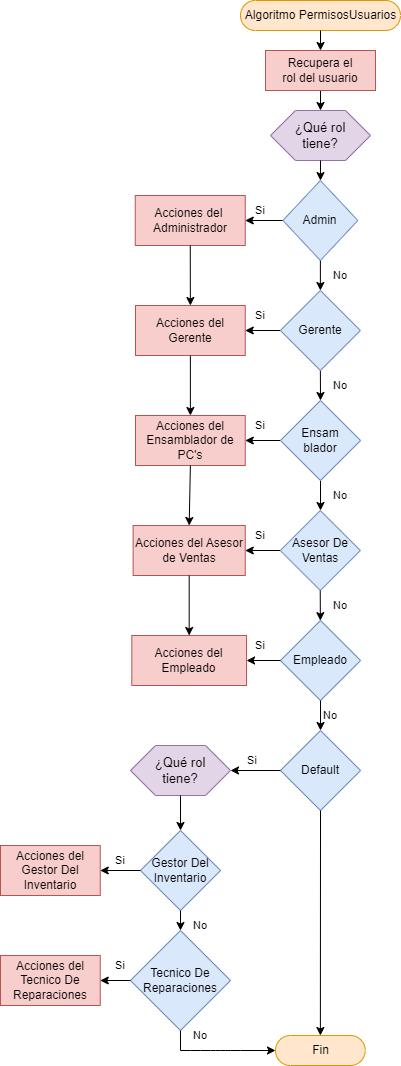

The diagram above was exported from draw.io. Its source (the exported page's mxGraphModel, read from the mxfile embedded in the PNG):
<mxGraphModel dx="1349" dy="1004" grid="1" gridSize="10" guides="1" tooltips="1" connect="1" arrows="1" fold="1" page="1" pageScale="1" pageWidth="850" pageHeight="1100" math="0" shadow="0">
  <root>
    <mxCell id="0" />
    <mxCell id="1" parent="0" />
    <mxCell id="3" value="Algoritmo PermisosUsuarios" style="html=1;dashed=0;whitespace=wrap;shape=mxgraph.dfd.start;fillColor=#ffe6cc;strokeColor=#d79b00;" parent="1" vertex="1">
      <mxGeometry x="320" y="10" width="160" height="30" as="geometry" />
    </mxCell>
    <mxCell id="4" value="" style="endArrow=classic;html=1;exitX=0.5;exitY=0.5;exitDx=0;exitDy=15;exitPerimeter=0;" parent="1" source="3" edge="1" target="28">
      <mxGeometry width="50" height="50" relative="1" as="geometry">
        <mxPoint x="380" y="80" as="sourcePoint" />
        <mxPoint x="400" y="60" as="targetPoint" />
      </mxGeometry>
    </mxCell>
    <mxCell id="6" value="" style="endArrow=classic;html=1;fontSize=13;exitX=0.5;exitY=1;exitDx=0;exitDy=0;" parent="1" source="28" edge="1">
      <mxGeometry width="50" height="50" relative="1" as="geometry">
        <mxPoint x="580" y="130" as="sourcePoint" />
        <mxPoint x="400" y="120" as="targetPoint" />
      </mxGeometry>
    </mxCell>
    <mxCell id="9" value="¿Qué rol&lt;br&gt;tiene?" style="shape=hexagon;perimeter=hexagonPerimeter2;whiteSpace=wrap;html=1;size=0.25;labelBackgroundColor=none;fontSize=13;fillColor=#e1d5e7;strokeColor=#9673a6;" parent="1" vertex="1">
      <mxGeometry x="350.01" y="120" width="100" height="50" as="geometry" />
    </mxCell>
    <mxCell id="28" value="Recupera el&lt;br&gt;rol del usuario" style="rounded=0;whiteSpace=wrap;html=1;fillColor=#f8cecc;strokeColor=#b85450;" vertex="1" parent="1">
      <mxGeometry x="345.01" y="60" width="110" height="40" as="geometry" />
    </mxCell>
    <mxCell id="90" value="Acciones del Gerente" style="rounded=0;whiteSpace=wrap;html=1;fillColor=#f8cecc;strokeColor=#b85450;" vertex="1" parent="1">
      <mxGeometry x="215" y="315" width="109.75" height="50" as="geometry" />
    </mxCell>
    <mxCell id="93" value="Acciones del&amp;nbsp; Administrador" style="rounded=0;whiteSpace=wrap;html=1;fillColor=#f8cecc;strokeColor=#b85450;" vertex="1" parent="1">
      <mxGeometry x="214.75" y="205" width="110" height="50" as="geometry" />
    </mxCell>
    <mxCell id="94" value="Acciones del Ensamblador de PC's" style="rounded=0;whiteSpace=wrap;html=1;fillColor=#f8cecc;strokeColor=#b85450;" vertex="1" parent="1">
      <mxGeometry x="215" y="425" width="109.75" height="50" as="geometry" />
    </mxCell>
    <mxCell id="96" value="" style="endArrow=classic;html=1;fontSize=11;fontColor=#000000;entryX=1;entryY=0.5;entryDx=0;entryDy=0;exitX=0;exitY=0.5;exitDx=0;exitDy=0;" edge="1" parent="1" source="105" target="93">
      <mxGeometry width="50" height="50" relative="1" as="geometry">
        <mxPoint x="350.01" y="220" as="sourcePoint" />
        <mxPoint x="420" y="240" as="targetPoint" />
      </mxGeometry>
    </mxCell>
    <mxCell id="97" value="" style="endArrow=classic;html=1;fontSize=11;fontColor=#000000;exitX=0.5;exitY=1;exitDx=0;exitDy=0;" edge="1" parent="1" source="9" target="105">
      <mxGeometry width="50" height="50" relative="1" as="geometry">
        <mxPoint x="370" y="290" as="sourcePoint" />
        <mxPoint x="399.93499999999995" y="200" as="targetPoint" />
      </mxGeometry>
    </mxCell>
    <mxCell id="98" value="" style="endArrow=classic;html=1;fontSize=11;fontColor=#000000;entryX=0.5;entryY=0;entryDx=0;entryDy=0;exitX=0.5;exitY=1;exitDx=0;exitDy=0;" edge="1" parent="1" source="107" target="108">
      <mxGeometry width="50" height="50" relative="1" as="geometry">
        <mxPoint x="400.135" y="310" as="sourcePoint" />
        <mxPoint x="399.885" y="340" as="targetPoint" />
      </mxGeometry>
    </mxCell>
    <mxCell id="99" value="" style="endArrow=classic;html=1;fontSize=11;fontColor=#000000;exitX=0.5;exitY=1;exitDx=0;exitDy=0;" edge="1" parent="1" target="107">
      <mxGeometry width="50" height="50" relative="1" as="geometry">
        <mxPoint x="399.885" y="240" as="sourcePoint" />
        <mxPoint x="400.135" y="270" as="targetPoint" />
      </mxGeometry>
    </mxCell>
    <mxCell id="100" value="" style="endArrow=classic;html=1;fontSize=11;fontColor=#000000;entryX=1;entryY=0.5;entryDx=0;entryDy=0;exitX=0;exitY=0.5;exitDx=0;exitDy=0;" edge="1" parent="1" source="107" target="90">
      <mxGeometry width="50" height="50" relative="1" as="geometry">
        <mxPoint x="350.26" y="290" as="sourcePoint" />
        <mxPoint x="420" y="310" as="targetPoint" />
      </mxGeometry>
    </mxCell>
    <mxCell id="101" value="" style="endArrow=classic;html=1;fontSize=11;fontColor=#000000;entryX=1;entryY=0.5;entryDx=0;entryDy=0;exitX=0;exitY=0.5;exitDx=0;exitDy=0;" edge="1" parent="1" source="108" target="94">
      <mxGeometry width="50" height="50" relative="1" as="geometry">
        <mxPoint x="350" y="360" as="sourcePoint" />
        <mxPoint x="299.75" y="300" as="targetPoint" />
      </mxGeometry>
    </mxCell>
    <mxCell id="102" value="" style="endArrow=classic;html=1;fontSize=11;fontColor=#000000;exitX=0.5;exitY=1;exitDx=0;exitDy=0;" edge="1" parent="1" source="108">
      <mxGeometry width="50" height="50" relative="1" as="geometry">
        <mxPoint x="399.885" y="380" as="sourcePoint" />
        <mxPoint x="400" y="520" as="targetPoint" />
      </mxGeometry>
    </mxCell>
    <mxCell id="103" value="Acciones del Asesor de Ventas" style="rounded=0;whiteSpace=wrap;html=1;fillColor=#f8cecc;strokeColor=#b85450;" vertex="1" parent="1">
      <mxGeometry x="212.62" y="535" width="112.13" height="50" as="geometry" />
    </mxCell>
    <mxCell id="104" value="" style="endArrow=classic;html=1;fontSize=11;fontColor=#000000;entryX=1;entryY=0.5;entryDx=0;entryDy=0;exitX=0;exitY=0.5;exitDx=0;exitDy=0;" edge="1" parent="1" source="109" target="103">
      <mxGeometry width="50" height="50" relative="1" as="geometry">
        <mxPoint x="350.26" y="430" as="sourcePoint" />
        <mxPoint x="299.75" y="370" as="targetPoint" />
      </mxGeometry>
    </mxCell>
    <mxCell id="105" value="Admin" style="rhombus;whiteSpace=wrap;html=1;fillColor=#dae8fc;strokeColor=#6c8ebf;" vertex="1" parent="1">
      <mxGeometry x="362.41" y="190" width="74.95" height="80" as="geometry" />
    </mxCell>
    <mxCell id="107" value="Gerente" style="rhombus;whiteSpace=wrap;html=1;fillColor=#dae8fc;strokeColor=#6c8ebf;" vertex="1" parent="1">
      <mxGeometry x="359.87" y="300" width="80.01" height="80" as="geometry" />
    </mxCell>
    <mxCell id="108" value="Ensam&lt;br&gt;blador" style="rhombus;whiteSpace=wrap;html=1;fillColor=#dae8fc;strokeColor=#6c8ebf;" vertex="1" parent="1">
      <mxGeometry x="359.95" y="410" width="80.12" height="80" as="geometry" />
    </mxCell>
    <mxCell id="109" value="Asesor De&lt;br&gt;Ventas" style="rhombus;whiteSpace=wrap;html=1;fillColor=#dae8fc;strokeColor=#6c8ebf;" vertex="1" parent="1">
      <mxGeometry x="359.76" y="520" width="80.12" height="80" as="geometry" />
    </mxCell>
    <mxCell id="123" value="" style="endArrow=classic;html=1;fontSize=11;fontColor=#000000;exitX=0.5;exitY=1;exitDx=0;exitDy=0;" edge="1" parent="1" target="124">
      <mxGeometry width="50" height="50" relative="1" as="geometry">
        <mxPoint x="399.73000000000013" y="600" as="sourcePoint" />
        <mxPoint x="399.72" y="630" as="targetPoint" />
      </mxGeometry>
    </mxCell>
    <mxCell id="124" value="Empleado" style="rhombus;whiteSpace=wrap;html=1;fillColor=#dae8fc;strokeColor=#6c8ebf;" vertex="1" parent="1">
      <mxGeometry x="359.95" y="630" width="80.12" height="80" as="geometry" />
    </mxCell>
    <mxCell id="125" value="Acciones del Empleado" style="rounded=0;whiteSpace=wrap;html=1;fillColor=#f8cecc;strokeColor=#b85450;" vertex="1" parent="1">
      <mxGeometry x="211.31" y="645" width="114.75" height="50" as="geometry" />
    </mxCell>
    <mxCell id="126" value="" style="endArrow=classic;html=1;fontSize=11;fontColor=#000000;entryX=1;entryY=0.5;entryDx=0;entryDy=0;exitX=0;exitY=0.5;exitDx=0;exitDy=0;" edge="1" parent="1" source="124" target="125">
      <mxGeometry width="50" height="50" relative="1" as="geometry">
        <mxPoint x="369.76" y="570" as="sourcePoint" />
        <mxPoint x="330" y="570" as="targetPoint" />
      </mxGeometry>
    </mxCell>
    <mxCell id="127" value="" style="endArrow=classic;html=1;fontSize=11;fontColor=#000000;exitX=0.5;exitY=1;exitDx=0;exitDy=0;" edge="1" parent="1" source="124" target="135">
      <mxGeometry width="50" height="50" relative="1" as="geometry">
        <mxPoint x="409.73000000000013" y="610" as="sourcePoint" />
        <mxPoint x="400" y="740" as="targetPoint" />
        <Array as="points" />
      </mxGeometry>
    </mxCell>
    <mxCell id="135" value="Default" style="rhombus;whiteSpace=wrap;html=1;fillColor=#dae8fc;strokeColor=#6c8ebf;" vertex="1" parent="1">
      <mxGeometry x="359.95" y="740" width="80.12" height="80" as="geometry" />
    </mxCell>
    <mxCell id="136" value="¿Qué rol&lt;br&gt;tiene?" style="shape=hexagon;perimeter=hexagonPerimeter2;whiteSpace=wrap;html=1;size=0.25;labelBackgroundColor=none;fontSize=13;fillColor=#e1d5e7;strokeColor=#9673a6;" vertex="1" parent="1">
      <mxGeometry x="210" y="755" width="100" height="50" as="geometry" />
    </mxCell>
    <mxCell id="137" value="" style="endArrow=classic;html=1;fontSize=11;fontColor=#000000;exitX=0;exitY=0.5;exitDx=0;exitDy=0;" edge="1" parent="1" source="135" target="136">
      <mxGeometry width="50" height="50" relative="1" as="geometry">
        <mxPoint x="340" y="790" as="sourcePoint" />
        <mxPoint x="310" y="780" as="targetPoint" />
      </mxGeometry>
    </mxCell>
    <mxCell id="138" value="Gestor Del Inventario" style="rhombus;whiteSpace=wrap;html=1;fillColor=#dae8fc;strokeColor=#6c8ebf;" vertex="1" parent="1">
      <mxGeometry x="219.94" y="840" width="80.12" height="80" as="geometry" />
    </mxCell>
    <mxCell id="139" value="" style="endArrow=classic;html=1;fontSize=11;fontColor=#000000;exitX=0.5;exitY=1;exitDx=0;exitDy=0;entryX=0.5;entryY=0;entryDx=0;entryDy=0;" edge="1" parent="1" source="136" target="138">
      <mxGeometry width="50" height="50" relative="1" as="geometry">
        <mxPoint x="410.0100000000001" y="720" as="sourcePoint" />
        <mxPoint x="410.0100000000001" y="750" as="targetPoint" />
        <Array as="points" />
      </mxGeometry>
    </mxCell>
    <mxCell id="140" value="Tecnico De&lt;br&gt;Reparaciones" style="rhombus;whiteSpace=wrap;html=1;fillColor=#dae8fc;strokeColor=#6c8ebf;" vertex="1" parent="1">
      <mxGeometry x="209.94" y="940" width="100.06" height="100" as="geometry" />
    </mxCell>
    <mxCell id="141" value="" style="endArrow=classic;html=1;fontSize=11;fontColor=#000000;exitX=0.5;exitY=1;exitDx=0;exitDy=0;" edge="1" parent="1" source="138" target="140">
      <mxGeometry width="50" height="50" relative="1" as="geometry">
        <mxPoint x="450.07000000000005" y="790" as="sourcePoint" />
        <mxPoint x="490" y="790" as="targetPoint" />
      </mxGeometry>
    </mxCell>
    <mxCell id="142" value="" style="endArrow=classic;html=1;fontSize=11;fontColor=#000000;exitX=0;exitY=0.5;exitDx=0;exitDy=0;" edge="1" parent="1" source="138" target="144">
      <mxGeometry width="50" height="50" relative="1" as="geometry">
        <mxPoint x="210" y="870" as="sourcePoint" />
        <mxPoint x="610" y="880" as="targetPoint" />
      </mxGeometry>
    </mxCell>
    <mxCell id="143" value="" style="endArrow=classic;html=1;fontSize=11;fontColor=#000000;exitX=0;exitY=0.5;exitDx=0;exitDy=0;" edge="1" parent="1" source="140" target="146">
      <mxGeometry width="50" height="50" relative="1" as="geometry">
        <mxPoint x="450.07000000000005" y="790" as="sourcePoint" />
        <mxPoint x="180" y="990" as="targetPoint" />
      </mxGeometry>
    </mxCell>
    <mxCell id="144" value="Acciones del Gestor Del Inventario" style="rounded=0;whiteSpace=wrap;html=1;fillColor=#f8cecc;strokeColor=#b85450;" vertex="1" parent="1">
      <mxGeometry x="80" y="855" width="99.75" height="50" as="geometry" />
    </mxCell>
    <mxCell id="146" value="Acciones del Tecnico De&lt;br style=&quot;border-color: var(--border-color);&quot;&gt;Reparaciones" style="rounded=0;whiteSpace=wrap;html=1;fillColor=#f8cecc;strokeColor=#b85450;" vertex="1" parent="1">
      <mxGeometry x="80" y="965" width="99.75" height="50" as="geometry" />
    </mxCell>
    <mxCell id="147" value="" style="endArrow=classic;html=1;fontSize=11;fontColor=#000000;exitX=0.5;exitY=1;exitDx=0;exitDy=0;entryX=0.5;entryY=0.5;entryDx=0;entryDy=-15.000000000000002;entryPerimeter=0;" edge="1" parent="1" source="135" target="148">
      <mxGeometry width="50" height="50" relative="1" as="geometry">
        <mxPoint x="460" y="590" as="sourcePoint" />
        <mxPoint x="400" y="1040" as="targetPoint" />
      </mxGeometry>
    </mxCell>
    <mxCell id="148" value="Fin" style="html=1;dashed=0;whitespace=wrap;shape=mxgraph.dfd.start;fillColor=#ffe6cc;strokeColor=#d79b00;" vertex="1" parent="1">
      <mxGeometry x="355" y="1045" width="89.75" height="30" as="geometry" />
    </mxCell>
    <mxCell id="149" value="" style="endArrow=classic;html=1;fontSize=11;fontColor=#000000;entryX=0;entryY=0.5;entryDx=0;entryDy=0;entryPerimeter=0;" edge="1" parent="1" target="148">
      <mxGeometry width="50" height="50" relative="1" as="geometry">
        <mxPoint x="260" y="1060" as="sourcePoint" />
        <mxPoint x="520" y="940" as="targetPoint" />
        <Array as="points">
          <mxPoint x="280" y="1060" />
          <mxPoint x="300" y="1060" />
          <mxPoint x="310" y="1060" />
        </Array>
      </mxGeometry>
    </mxCell>
    <mxCell id="150" value="" style="endArrow=none;html=1;fontSize=11;fontColor=#000000;entryX=0.5;entryY=1;entryDx=0;entryDy=0;" edge="1" parent="1" target="140">
      <mxGeometry width="50" height="50" relative="1" as="geometry">
        <mxPoint x="260" y="1060" as="sourcePoint" />
        <mxPoint x="520" y="940" as="targetPoint" />
      </mxGeometry>
    </mxCell>
    <mxCell id="156" value="" style="endArrow=classic;html=1;fontSize=11;fontColor=#000000;entryX=0.5;entryY=0;entryDx=0;entryDy=0;exitX=0.5;exitY=1;exitDx=0;exitDy=0;" edge="1" parent="1" source="93" target="90">
      <mxGeometry width="50" height="50" relative="1" as="geometry">
        <mxPoint x="300" y="330" as="sourcePoint" />
        <mxPoint x="350" y="280" as="targetPoint" />
      </mxGeometry>
    </mxCell>
    <mxCell id="157" value="" style="endArrow=classic;html=1;fontSize=11;fontColor=#000000;entryX=0.5;entryY=0;entryDx=0;entryDy=0;exitX=0.5;exitY=1;exitDx=0;exitDy=0;" edge="1" parent="1" source="90" target="94">
      <mxGeometry width="50" height="50" relative="1" as="geometry">
        <mxPoint x="300" y="330" as="sourcePoint" />
        <mxPoint x="350" y="280" as="targetPoint" />
      </mxGeometry>
    </mxCell>
    <mxCell id="158" value="" style="endArrow=classic;html=1;fontSize=11;fontColor=#000000;entryX=0.5;entryY=0;entryDx=0;entryDy=0;exitX=0.5;exitY=1;exitDx=0;exitDy=0;" edge="1" parent="1" source="94" target="103">
      <mxGeometry width="50" height="50" relative="1" as="geometry">
        <mxPoint x="300" y="330" as="sourcePoint" />
        <mxPoint x="350" y="280" as="targetPoint" />
      </mxGeometry>
    </mxCell>
    <mxCell id="159" value="" style="endArrow=classic;html=1;fontSize=11;fontColor=#000000;entryX=0.5;entryY=0;entryDx=0;entryDy=0;exitX=0.5;exitY=1;exitDx=0;exitDy=0;" edge="1" parent="1" source="103" target="125">
      <mxGeometry width="50" height="50" relative="1" as="geometry">
        <mxPoint x="300" y="330" as="sourcePoint" />
        <mxPoint x="140" y="650" as="targetPoint" />
      </mxGeometry>
    </mxCell>
    <mxCell id="160" value="Si" style="text;html=1;strokeColor=none;fillColor=none;align=center;verticalAlign=middle;whiteSpace=wrap;rounded=0;fontSize=11;fontColor=#000000;" vertex="1" parent="1">
      <mxGeometry x="310" y="420" width="60" height="30" as="geometry" />
    </mxCell>
    <mxCell id="161" value="No" style="text;html=1;strokeColor=none;fillColor=none;align=center;verticalAlign=middle;whiteSpace=wrap;rounded=0;fontSize=11;fontColor=#000000;" vertex="1" parent="1">
      <mxGeometry x="390.01" y="490" width="60" height="30" as="geometry" />
    </mxCell>
    <mxCell id="162" value="No" style="text;html=1;strokeColor=none;fillColor=none;align=center;verticalAlign=middle;whiteSpace=wrap;rounded=0;fontSize=11;fontColor=#000000;" vertex="1" parent="1">
      <mxGeometry x="390.01" y="380" width="60" height="30" as="geometry" />
    </mxCell>
    <mxCell id="163" value="No" style="text;html=1;strokeColor=none;fillColor=none;align=center;verticalAlign=middle;whiteSpace=wrap;rounded=0;fontSize=11;fontColor=#000000;" vertex="1" parent="1">
      <mxGeometry x="390.01" y="270" width="60" height="30" as="geometry" />
    </mxCell>
    <mxCell id="164" value="Si" style="text;html=1;strokeColor=none;fillColor=none;align=center;verticalAlign=middle;whiteSpace=wrap;rounded=0;fontSize=11;fontColor=#000000;" vertex="1" parent="1">
      <mxGeometry x="310" y="310" width="60" height="30" as="geometry" />
    </mxCell>
    <mxCell id="165" value="Si" style="text;html=1;strokeColor=none;fillColor=none;align=center;verticalAlign=middle;whiteSpace=wrap;rounded=0;fontSize=11;fontColor=#000000;" vertex="1" parent="1">
      <mxGeometry x="310" y="205" width="60" height="30" as="geometry" />
    </mxCell>
    <mxCell id="166" value="Si" style="text;html=1;strokeColor=none;fillColor=none;align=center;verticalAlign=middle;whiteSpace=wrap;rounded=0;fontSize=11;fontColor=#000000;" vertex="1" parent="1">
      <mxGeometry x="302.40999999999997" y="755" width="60" height="30" as="geometry" />
    </mxCell>
    <mxCell id="167" value="Si" style="text;html=1;strokeColor=none;fillColor=none;align=center;verticalAlign=middle;whiteSpace=wrap;rounded=0;fontSize=11;fontColor=#000000;" vertex="1" parent="1">
      <mxGeometry x="310" y="530" width="60" height="30" as="geometry" />
    </mxCell>
    <mxCell id="168" value="Si" style="text;html=1;strokeColor=none;fillColor=none;align=center;verticalAlign=middle;whiteSpace=wrap;rounded=0;fontSize=11;fontColor=#000000;" vertex="1" parent="1">
      <mxGeometry x="310" y="640" width="60" height="30" as="geometry" />
    </mxCell>
    <mxCell id="169" value="No" style="text;html=1;strokeColor=none;fillColor=none;align=center;verticalAlign=middle;whiteSpace=wrap;rounded=0;fontSize=11;fontColor=#000000;" vertex="1" parent="1">
      <mxGeometry x="379.88" y="710" width="60" height="30" as="geometry" />
    </mxCell>
    <mxCell id="170" value="No" style="text;html=1;strokeColor=none;fillColor=none;align=center;verticalAlign=middle;whiteSpace=wrap;rounded=0;fontSize=11;fontColor=#000000;" vertex="1" parent="1">
      <mxGeometry x="390.01" y="600" width="60" height="30" as="geometry" />
    </mxCell>
    <mxCell id="171" value="No" style="text;html=1;strokeColor=none;fillColor=none;align=center;verticalAlign=middle;whiteSpace=wrap;rounded=0;fontSize=11;fontColor=#000000;" vertex="1" parent="1">
      <mxGeometry x="250" y="920" width="60" height="30" as="geometry" />
    </mxCell>
    <mxCell id="172" value="Si" style="text;html=1;strokeColor=none;fillColor=none;align=center;verticalAlign=middle;whiteSpace=wrap;rounded=0;fontSize=11;fontColor=#000000;" vertex="1" parent="1">
      <mxGeometry x="170" y="855" width="60" height="30" as="geometry" />
    </mxCell>
    <mxCell id="173" value="Si" style="text;html=1;strokeColor=none;fillColor=none;align=center;verticalAlign=middle;whiteSpace=wrap;rounded=0;fontSize=11;fontColor=#000000;" vertex="1" parent="1">
      <mxGeometry x="170" y="960" width="60" height="30" as="geometry" />
    </mxCell>
    <mxCell id="174" value="No" style="text;html=1;strokeColor=none;fillColor=none;align=center;verticalAlign=middle;whiteSpace=wrap;rounded=0;fontSize=11;fontColor=#000000;" vertex="1" parent="1">
      <mxGeometry x="250" y="1030" width="60" height="30" as="geometry" />
    </mxCell>
  </root>
</mxGraphModel>